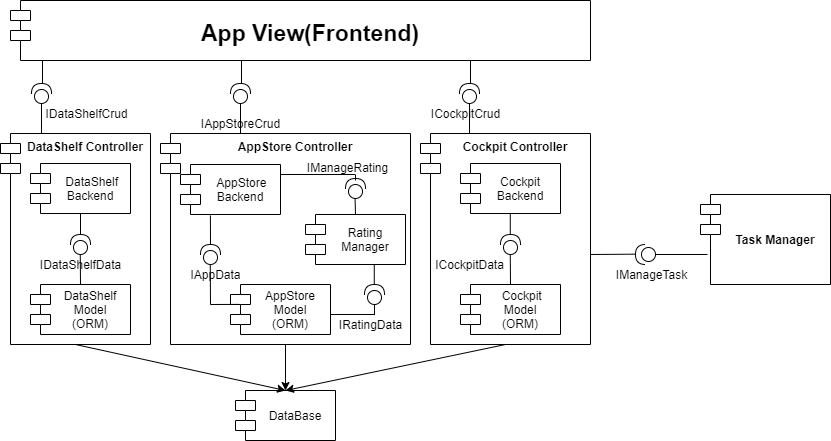

The diagram above was exported from draw.io. Its source (the exported page's mxGraphModel, read from the mxfile embedded in the PNG):
<mxGraphModel dx="1038" dy="548" grid="1" gridSize="10" guides="1" tooltips="1" connect="1" arrows="1" fold="1" page="1" pageScale="1" pageWidth="827" pageHeight="1169" math="0" shadow="0">
  <root>
    <mxCell id="0" />
    <mxCell id="1" parent="0" />
    <mxCell id="2" value="DataShelf Controller" style="shape=module;align=left;spacingLeft=20;align=center;verticalAlign=top;fontStyle=1" vertex="1" parent="1">
      <mxGeometry x="940" y="1113" width="150" height="211" as="geometry" />
    </mxCell>
    <mxCell id="3" value="App View(Frontend)" style="shape=module;align=left;spacingLeft=20;align=center;verticalAlign=middle;fontSize=23;fontStyle=1" vertex="1" parent="1">
      <mxGeometry x="950" y="980" width="580" height="60" as="geometry" />
    </mxCell>
    <mxCell id="4" value="Cockpit Controller" style="shape=module;align=left;spacingLeft=20;align=center;verticalAlign=top;fontStyle=1" vertex="1" parent="1">
      <mxGeometry x="1360" y="1113" width="170" height="211" as="geometry" />
    </mxCell>
    <mxCell id="5" value=" DataShelf&#10;Backend" style="shape=module;align=left;spacingLeft=20;align=center;verticalAlign=middle;fontSize=12;" vertex="1" parent="1">
      <mxGeometry x="970" y="1143" width="100" height="50" as="geometry" />
    </mxCell>
    <mxCell id="6" value="DataShelf&#10;Model&#10;(ORM)" style="shape=module;align=left;spacingLeft=20;align=center;verticalAlign=middle;fontSize=12;" vertex="1" parent="1">
      <mxGeometry x="970" y="1264" width="100" height="50" as="geometry" />
    </mxCell>
    <mxCell id="7" value="AppStore Controller" style="shape=module;align=left;spacingLeft=20;align=center;verticalAlign=top;fontStyle=1" vertex="1" parent="1">
      <mxGeometry x="1100" y="1113" width="250" height="211" as="geometry" />
    </mxCell>
    <mxCell id="8" value=" AppStore&#10;Backend" style="shape=module;align=left;spacingLeft=20;align=center;verticalAlign=middle;fontSize=12;" vertex="1" parent="1">
      <mxGeometry x="1120" y="1144" width="100" height="50" as="geometry" />
    </mxCell>
    <mxCell id="9" value="Rating &#10;Manager" style="shape=module;align=left;spacingLeft=20;align=center;verticalAlign=middle;fontSize=12;" vertex="1" parent="1">
      <mxGeometry x="1245" y="1194" width="100" height="50" as="geometry" />
    </mxCell>
    <mxCell id="10" value="AppStore &#10;Model&#10;(ORM)" style="shape=module;align=left;spacingLeft=20;align=center;verticalAlign=middle;fontSize=12;" vertex="1" parent="1">
      <mxGeometry x="1170" y="1264" width="100" height="50" as="geometry" />
    </mxCell>
    <mxCell id="11" value="Task Manager" style="shape=module;align=left;spacingLeft=20;align=center;verticalAlign=middle;fontStyle=1" vertex="1" parent="1">
      <mxGeometry x="1640" y="1174" width="130" height="90" as="geometry" />
    </mxCell>
    <mxCell id="12" value=" Cockpit&#10;Model&#10;(ORM)" style="shape=module;align=left;spacingLeft=20;align=center;verticalAlign=middle;fontSize=12;" vertex="1" parent="1">
      <mxGeometry x="1400" y="1264" width="100" height="50" as="geometry" />
    </mxCell>
    <mxCell id="13" value="Cockpit&#10;Backend " style="shape=module;align=left;spacingLeft=20;align=center;verticalAlign=middle;fontSize=12;" vertex="1" parent="1">
      <mxGeometry x="1400" y="1143" width="100" height="50" as="geometry" />
    </mxCell>
    <mxCell id="14" value="DataBase" style="shape=module;align=left;spacingLeft=20;align=center;verticalAlign=middle;fontSize=12;" vertex="1" parent="1">
      <mxGeometry x="1175" y="1370" width="100" height="50" as="geometry" />
    </mxCell>
    <mxCell id="15" value="" style="endArrow=classic;html=1;fontSize=12;exitX=0.5;exitY=1;exitDx=0;exitDy=0;entryX=0.5;entryY=0;entryDx=0;entryDy=0;" edge="1" source="4" target="14" parent="1">
      <mxGeometry width="50" height="50" relative="1" as="geometry">
        <mxPoint x="1450" y="1414" as="sourcePoint" />
        <mxPoint x="1500" y="1364" as="targetPoint" />
      </mxGeometry>
    </mxCell>
    <mxCell id="16" value="" style="endArrow=classic;html=1;fontSize=12;exitX=0.5;exitY=1;exitDx=0;exitDy=0;entryX=0.5;entryY=0;entryDx=0;entryDy=0;" edge="1" source="2" target="14" parent="1">
      <mxGeometry width="50" height="50" relative="1" as="geometry">
        <mxPoint x="1040" y="1444" as="sourcePoint" />
        <mxPoint x="1090" y="1394" as="targetPoint" />
      </mxGeometry>
    </mxCell>
    <mxCell id="17" value="" style="endArrow=classic;html=1;fontSize=12;exitX=0.5;exitY=1;exitDx=0;exitDy=0;entryX=0.5;entryY=0;entryDx=0;entryDy=0;" edge="1" source="7" target="14" parent="1">
      <mxGeometry width="50" height="50" relative="1" as="geometry">
        <mxPoint x="970" y="1424" as="sourcePoint" />
        <mxPoint x="1020" y="1374" as="targetPoint" />
      </mxGeometry>
    </mxCell>
    <mxCell id="18" value="" style="shape=providedRequiredInterface;html=1;verticalLabelPosition=bottom;fontSize=12;rotation=-180;" vertex="1" parent="1">
      <mxGeometry x="1575" y="1224" width="20" height="20" as="geometry" />
    </mxCell>
    <mxCell id="19" value="" style="endArrow=none;html=1;fontSize=12;exitX=0;exitY=0.5;exitDx=0;exitDy=0;exitPerimeter=0;endFill=0;" edge="1" source="18" parent="1">
      <mxGeometry width="50" height="50" relative="1" as="geometry">
        <mxPoint x="1610" y="1234" as="sourcePoint" />
        <mxPoint x="1647" y="1234" as="targetPoint" />
      </mxGeometry>
    </mxCell>
    <mxCell id="20" value="" style="endArrow=none;html=1;fontSize=12;endFill=0;entryX=1;entryY=0.517;entryDx=0;entryDy=0;entryPerimeter=0;" edge="1" target="18" parent="1">
      <mxGeometry width="50" height="50" relative="1" as="geometry">
        <mxPoint x="1530" y="1234" as="sourcePoint" />
        <mxPoint x="1557" y="1233.66" as="targetPoint" />
      </mxGeometry>
    </mxCell>
    <mxCell id="21" value="IManageTask" style="text;html=1;align=center;verticalAlign=middle;resizable=0;points=[];autosize=1;fontSize=12;" vertex="1" parent="1">
      <mxGeometry x="1546" y="1244" width="90" height="20" as="geometry" />
    </mxCell>
    <mxCell id="22" value="" style="shape=providedRequiredInterface;html=1;verticalLabelPosition=bottom;fontSize=12;rotation=-90;" vertex="1" parent="1">
      <mxGeometry x="1010" y="1214" width="20" height="20" as="geometry" />
    </mxCell>
    <mxCell id="23" value="" style="endArrow=none;html=1;fontSize=12;entryX=0.5;entryY=1;entryDx=0;entryDy=0;exitX=1;exitY=0.5;exitDx=0;exitDy=0;exitPerimeter=0;" edge="1" source="22" target="5" parent="1">
      <mxGeometry width="50" height="50" relative="1" as="geometry">
        <mxPoint x="1000" y="1284" as="sourcePoint" />
        <mxPoint x="1050" y="1234" as="targetPoint" />
      </mxGeometry>
    </mxCell>
    <mxCell id="24" value="" style="endArrow=none;html=1;fontSize=12;entryX=0.5;entryY=1;entryDx=0;entryDy=0;exitX=0.5;exitY=0;exitDx=0;exitDy=0;" edge="1" source="6" parent="1">
      <mxGeometry width="50" height="50" relative="1" as="geometry">
        <mxPoint x="1019.76" y="1255" as="sourcePoint" />
        <mxPoint x="1019.7600000000002" y="1234" as="targetPoint" />
      </mxGeometry>
    </mxCell>
    <mxCell id="25" value="" style="shape=providedRequiredInterface;html=1;verticalLabelPosition=bottom;fontSize=12;rotation=-90;" vertex="1" parent="1">
      <mxGeometry x="1140" y="1224" width="20" height="20" as="geometry" />
    </mxCell>
    <mxCell id="26" value="" style="endArrow=none;html=1;fontSize=12;entryX=0.299;entryY=1.02;entryDx=0;entryDy=0;exitX=1;exitY=0.5;exitDx=0;exitDy=0;exitPerimeter=0;entryPerimeter=0;" edge="1" source="25" target="8" parent="1">
      <mxGeometry width="50" height="50" relative="1" as="geometry">
        <mxPoint x="1160" y="1274" as="sourcePoint" />
        <mxPoint x="1210" y="1224" as="targetPoint" />
      </mxGeometry>
    </mxCell>
    <mxCell id="27" value="" style="endArrow=none;html=1;fontSize=12;entryX=0.299;entryY=1.02;entryDx=0;entryDy=0;entryPerimeter=0;" edge="1" parent="1">
      <mxGeometry width="50" height="50" relative="1" as="geometry">
        <mxPoint x="1150" y="1284" as="sourcePoint" />
        <mxPoint x="1149.7600000000002" y="1244" as="targetPoint" />
      </mxGeometry>
    </mxCell>
    <mxCell id="28" value="" style="endArrow=none;html=1;fontSize=12;entryX=0.077;entryY=0.398;entryDx=0;entryDy=0;entryPerimeter=0;" edge="1" target="10" parent="1">
      <mxGeometry width="50" height="50" relative="1" as="geometry">
        <mxPoint x="1150" y="1284" as="sourcePoint" />
        <mxPoint x="1240" y="1224" as="targetPoint" />
      </mxGeometry>
    </mxCell>
    <mxCell id="29" value="" style="shape=providedRequiredInterface;html=1;verticalLabelPosition=bottom;fontSize=12;rotation=-90;" vertex="1" parent="1">
      <mxGeometry x="1304" y="1264" width="20" height="20" as="geometry" />
    </mxCell>
    <mxCell id="30" value="" style="endArrow=none;html=1;fontSize=12;entryX=0.299;entryY=1.02;entryDx=0;entryDy=0;entryPerimeter=0;" edge="1" parent="1">
      <mxGeometry width="50" height="50" relative="1" as="geometry">
        <mxPoint x="1313.7600000000002" y="1264" as="sourcePoint" />
        <mxPoint x="1313.7600000000002" y="1244" as="targetPoint" />
      </mxGeometry>
    </mxCell>
    <mxCell id="31" value="" style="endArrow=none;html=1;fontSize=12;entryX=0;entryY=0.5;entryDx=0;entryDy=0;entryPerimeter=0;" edge="1" target="29" parent="1">
      <mxGeometry width="50" height="50" relative="1" as="geometry">
        <mxPoint x="1314" y="1294" as="sourcePoint" />
        <mxPoint x="1340" y="1304" as="targetPoint" />
      </mxGeometry>
    </mxCell>
    <mxCell id="32" value="" style="endArrow=none;html=1;fontSize=12;exitX=1;exitY=0.6;exitDx=0;exitDy=0;exitPerimeter=0;" edge="1" source="10" parent="1">
      <mxGeometry width="50" height="50" relative="1" as="geometry">
        <mxPoint x="1285.57" y="1294" as="sourcePoint" />
        <mxPoint x="1314.42" y="1294" as="targetPoint" />
      </mxGeometry>
    </mxCell>
    <mxCell id="33" value="" style="shape=providedRequiredInterface;html=1;verticalLabelPosition=bottom;fontSize=12;rotation=-90;" vertex="1" parent="1">
      <mxGeometry x="1440" y="1214" width="20" height="20" as="geometry" />
    </mxCell>
    <mxCell id="34" value="" style="endArrow=none;html=1;fontSize=12;entryX=0.5;entryY=1;entryDx=0;entryDy=0;exitX=0.5;exitY=0;exitDx=0;exitDy=0;" edge="1" parent="1">
      <mxGeometry width="50" height="50" relative="1" as="geometry">
        <mxPoint x="1450" y="1264" as="sourcePoint" />
        <mxPoint x="1449.7600000000002" y="1234" as="targetPoint" />
      </mxGeometry>
    </mxCell>
    <mxCell id="35" value="" style="endArrow=none;html=1;fontSize=12;entryX=0.5;entryY=1;entryDx=0;entryDy=0;exitX=1;exitY=0.5;exitDx=0;exitDy=0;exitPerimeter=0;" edge="1" parent="1">
      <mxGeometry width="50" height="50" relative="1" as="geometry">
        <mxPoint x="1449.7600000000002" y="1214" as="sourcePoint" />
        <mxPoint x="1449.7600000000002" y="1193" as="targetPoint" />
      </mxGeometry>
    </mxCell>
    <mxCell id="36" value="ICockpitData" style="text;html=1;align=center;verticalAlign=middle;resizable=0;points=[];autosize=1;fontSize=12;" vertex="1" parent="1">
      <mxGeometry x="1369" y="1234" width="80" height="20" as="geometry" />
    </mxCell>
    <mxCell id="37" value="IRatingData" style="text;html=1;align=center;verticalAlign=middle;resizable=0;points=[];autosize=1;fontSize=12;" vertex="1" parent="1">
      <mxGeometry x="1270" y="1294" width="80" height="20" as="geometry" />
    </mxCell>
    <mxCell id="38" value="IAppData" style="text;html=1;align=center;verticalAlign=middle;resizable=0;points=[];autosize=1;fontSize=12;" vertex="1" parent="1">
      <mxGeometry x="1120" y="1244" width="70" height="20" as="geometry" />
    </mxCell>
    <mxCell id="39" value="" style="shape=providedRequiredInterface;html=1;verticalLabelPosition=bottom;fontSize=12;rotation=-90;" vertex="1" parent="1">
      <mxGeometry x="1285" y="1158" width="20" height="20" as="geometry" />
    </mxCell>
    <mxCell id="40" value="" style="endArrow=none;html=1;fontSize=12;entryX=0.299;entryY=1.02;entryDx=0;entryDy=0;entryPerimeter=0;" edge="1" parent="1">
      <mxGeometry width="50" height="50" relative="1" as="geometry">
        <mxPoint x="1295" y="1194" as="sourcePoint" />
        <mxPoint x="1294.58" y="1178" as="targetPoint" />
      </mxGeometry>
    </mxCell>
    <mxCell id="41" value="" style="endArrow=none;html=1;fontSize=12;" edge="1" parent="1">
      <mxGeometry width="50" height="50" relative="1" as="geometry">
        <mxPoint x="1295" y="1160" as="sourcePoint" />
        <mxPoint x="1295" y="1154" as="targetPoint" />
      </mxGeometry>
    </mxCell>
    <mxCell id="42" value="" style="endArrow=none;html=1;fontSize=12;exitX=1;exitY=0.2;exitDx=0;exitDy=0;exitPerimeter=0;" edge="1" source="8" parent="1">
      <mxGeometry width="50" height="50" relative="1" as="geometry">
        <mxPoint x="1250" y="1154" as="sourcePoint" />
        <mxPoint x="1294.42" y="1154" as="targetPoint" />
      </mxGeometry>
    </mxCell>
    <mxCell id="43" value="IDataShelfData" style="text;html=1;align=center;verticalAlign=middle;resizable=0;points=[];autosize=1;fontSize=12;" vertex="1" parent="1">
      <mxGeometry x="970" y="1234" width="100" height="20" as="geometry" />
    </mxCell>
    <mxCell id="44" value="" style="group;rotation=0;" vertex="1" connectable="0" parent="1">
      <mxGeometry x="1170" y="1040" width="20" height="73.34000000000003" as="geometry" />
    </mxCell>
    <mxCell id="45" style="edgeStyle=orthogonalEdgeStyle;rounded=0;orthogonalLoop=1;jettySize=auto;html=1;exitX=1;exitY=0.5;exitDx=0;exitDy=0;exitPerimeter=0;entryX=0.07;entryY=1.011;entryDx=0;entryDy=0;entryPerimeter=0;fontSize=12;endArrow=none;endFill=0;" edge="1" parent="44" source="46">
      <mxGeometry relative="1" as="geometry">
        <mxPoint x="11" as="targetPoint" />
      </mxGeometry>
    </mxCell>
    <mxCell id="46" value="" style="shape=providedRequiredInterface;html=1;verticalLabelPosition=bottom;fontSize=12;rotation=-90;" vertex="1" parent="44">
      <mxGeometry y="23" width="20" height="20" as="geometry" />
    </mxCell>
    <mxCell id="47" style="edgeStyle=orthogonalEdgeStyle;rounded=0;orthogonalLoop=1;jettySize=auto;html=1;entryX=0;entryY=0.5;entryDx=0;entryDy=0;entryPerimeter=0;fontSize=12;endArrow=none;endFill=0;" edge="1" parent="44" target="46">
      <mxGeometry relative="1" as="geometry">
        <mxPoint x="10" y="73" as="sourcePoint" />
        <mxPoint x="10" y="53" as="targetPoint" />
      </mxGeometry>
    </mxCell>
    <mxCell id="48" value="" style="group;rotation=0;" vertex="1" connectable="0" parent="1">
      <mxGeometry x="1399" y="1040" width="81" height="73.34000000000003" as="geometry" />
    </mxCell>
    <mxCell id="49" style="edgeStyle=orthogonalEdgeStyle;rounded=0;orthogonalLoop=1;jettySize=auto;html=1;exitX=1;exitY=0.5;exitDx=0;exitDy=0;exitPerimeter=0;entryX=0.07;entryY=1.011;entryDx=0;entryDy=0;entryPerimeter=0;fontSize=12;endArrow=none;endFill=0;" edge="1" parent="48" source="50">
      <mxGeometry relative="1" as="geometry">
        <mxPoint x="11" as="targetPoint" />
      </mxGeometry>
    </mxCell>
    <mxCell id="50" value="" style="shape=providedRequiredInterface;html=1;verticalLabelPosition=bottom;fontSize=12;rotation=-90;" vertex="1" parent="48">
      <mxGeometry y="23" width="20" height="20" as="geometry" />
    </mxCell>
    <mxCell id="51" style="edgeStyle=orthogonalEdgeStyle;rounded=0;orthogonalLoop=1;jettySize=auto;html=1;entryX=0;entryY=0.5;entryDx=0;entryDy=0;entryPerimeter=0;fontSize=12;endArrow=none;endFill=0;" edge="1" parent="48" target="50">
      <mxGeometry relative="1" as="geometry">
        <mxPoint x="10" y="73" as="sourcePoint" />
        <mxPoint x="10" y="53" as="targetPoint" />
      </mxGeometry>
    </mxCell>
    <mxCell id="52" value="ICockpitCrud" style="text;html=1;align=center;verticalAlign=middle;resizable=0;points=[];autosize=1;fontSize=12;" vertex="1" parent="48">
      <mxGeometry x="-39" y="43.00000000000004" width="90" height="20" as="geometry" />
    </mxCell>
    <mxCell id="53" value="" style="group;rotation=0;" vertex="1" connectable="0" parent="1">
      <mxGeometry x="971" y="1040" width="105" height="73.34000000000003" as="geometry" />
    </mxCell>
    <mxCell id="54" style="edgeStyle=orthogonalEdgeStyle;rounded=0;orthogonalLoop=1;jettySize=auto;html=1;exitX=1;exitY=0.5;exitDx=0;exitDy=0;exitPerimeter=0;entryX=0.07;entryY=1.011;entryDx=0;entryDy=0;entryPerimeter=0;fontSize=12;endArrow=none;endFill=0;" edge="1" parent="53" source="55">
      <mxGeometry relative="1" as="geometry">
        <mxPoint x="11" as="targetPoint" />
      </mxGeometry>
    </mxCell>
    <mxCell id="55" value="" style="shape=providedRequiredInterface;html=1;verticalLabelPosition=bottom;fontSize=12;rotation=-90;" vertex="1" parent="53">
      <mxGeometry y="23" width="20" height="20" as="geometry" />
    </mxCell>
    <mxCell id="56" style="edgeStyle=orthogonalEdgeStyle;rounded=0;orthogonalLoop=1;jettySize=auto;html=1;entryX=0;entryY=0.5;entryDx=0;entryDy=0;entryPerimeter=0;fontSize=12;endArrow=none;endFill=0;" edge="1" parent="53" target="55">
      <mxGeometry relative="1" as="geometry">
        <mxPoint x="10" y="73" as="sourcePoint" />
        <mxPoint x="10" y="53" as="targetPoint" />
      </mxGeometry>
    </mxCell>
    <mxCell id="57" value="IDataShelfCrud" style="text;html=1;align=center;verticalAlign=middle;resizable=0;points=[];autosize=1;fontSize=12;" vertex="1" parent="53">
      <mxGeometry x="5" y="43.00000000000003" width="100" height="20" as="geometry" />
    </mxCell>
    <mxCell id="58" value="IManageRating" style="text;html=1;align=center;verticalAlign=middle;resizable=0;points=[];autosize=1;fontSize=12;" vertex="1" parent="1">
      <mxGeometry x="1237" y="1137" width="100" height="20" as="geometry" />
    </mxCell>
    <mxCell id="59" value="IAppStoreCrud" style="text;html=1;align=center;verticalAlign=middle;resizable=0;points=[];autosize=1;fontSize=12;" vertex="1" parent="1">
      <mxGeometry x="1135" y="1093" width="90" height="20" as="geometry" />
    </mxCell>
  </root>
</mxGraphModel>